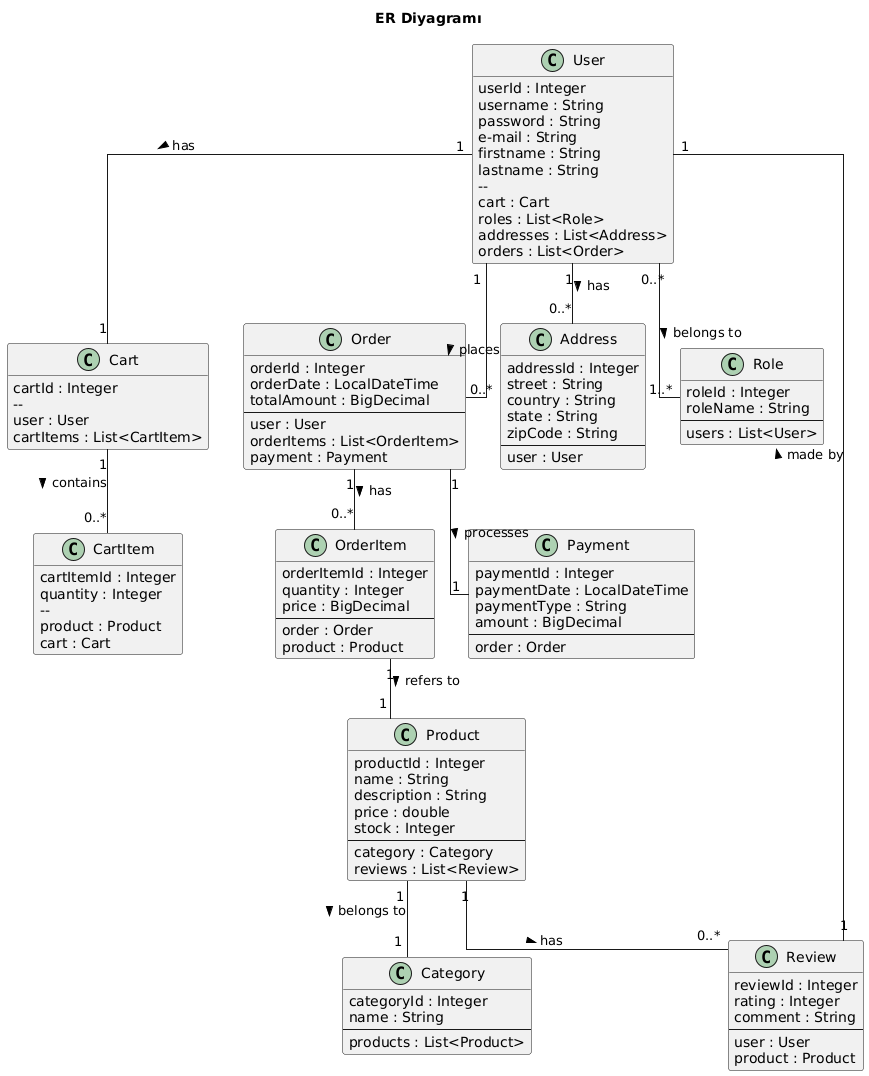

The diagram above was rendered by PlantUML. Its source (embedded in the PNG):
@startuml
skinparam linetype ortho

title ER Diyagramı

hide methods
hide stereotypes

' Sınıf tanımlarımız

class "User" as User {
  userId : Integer
  username : String
  password : String
  e-mail : String
  firstname : String
  lastname : String
  -- 
  cart : Cart
  roles : List<Role>
  addresses : List<Address>
  orders : List<Order>
}

class "Cart" as Cart {
  cartId : Integer
  -- 
  user : User
  cartItems : List<CartItem>
}

class "CartItem" as CartItem {
  cartItemId : Integer
  quantity : Integer
  -- 
  product : Product
  cart : Cart
}

class "Order" as Order {
  orderId : Integer
  orderDate : LocalDateTime
  totalAmount : BigDecimal
  --
  user : User
  orderItems : List<OrderItem>
  payment : Payment
}

class "OrderItem" as OrderItem {
  orderItemId : Integer
  quantity : Integer
  price : BigDecimal
  --
  order : Order
  product : Product
}

class "Payment" as Payment {
  paymentId : Integer
  paymentDate : LocalDateTime
  paymentType : String
  amount : BigDecimal
  --
  order : Order
}

class "Address" as Address {
  addressId : Integer
  street : String
  country : String
  state : String
  zipCode : String
  --
  user : User
}

class "Role" as Role {
  roleId : Integer
  roleName : String
  --
  users : List<User>
}

class "Category" as Category {
  categoryId : Integer
  name : String
  --
  products : List<Product>
}

class "Product" as Product {
  productId : Integer
  name : String
  description : String
  price : double
  stock : Integer
  --
  category : Category
  reviews : List<Review>
}

class "Review" as Review {
  reviewId : Integer
  rating : Integer
  comment : String
  --
  user : User
  product : Product
}

' İlişkiler

User "1" -- "1" Cart : has >
User "1" -- "0..*" Address : has >
User "1" -- "0..*" Order : places >
User "0..*" -- "1..*" Role : belongs to >

Cart "1" -- "0..*" CartItem : contains >

Order "1" -- "0..*" OrderItem : has >
Order "1" -- "1" Payment : processes >

OrderItem "1" -- "1" Product : refers to >

Product "1" -- "0..*" Review : has >
Product "1" -- "1" Category : belongs to >

Review "1" -- "1" User : made by >
@enduml